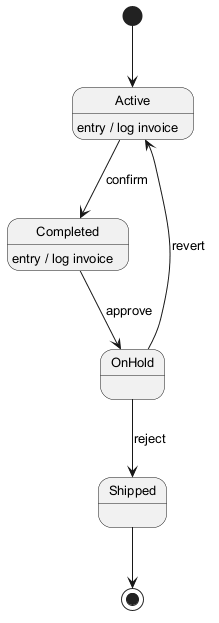

The diagram above was rendered by PlantUML. Its source (embedded in the PNG):
@startuml
skinparam monochrome true
skinparam defaultFontSize 13
[*] --> Active
Active --> Completed : confirm
Active : entry / log invoice
Completed --> OnHold : approve
Completed : entry / log invoice
OnHold --> Shipped : reject
OnHold --> Active : revert
Shipped --> [*]
@enduml